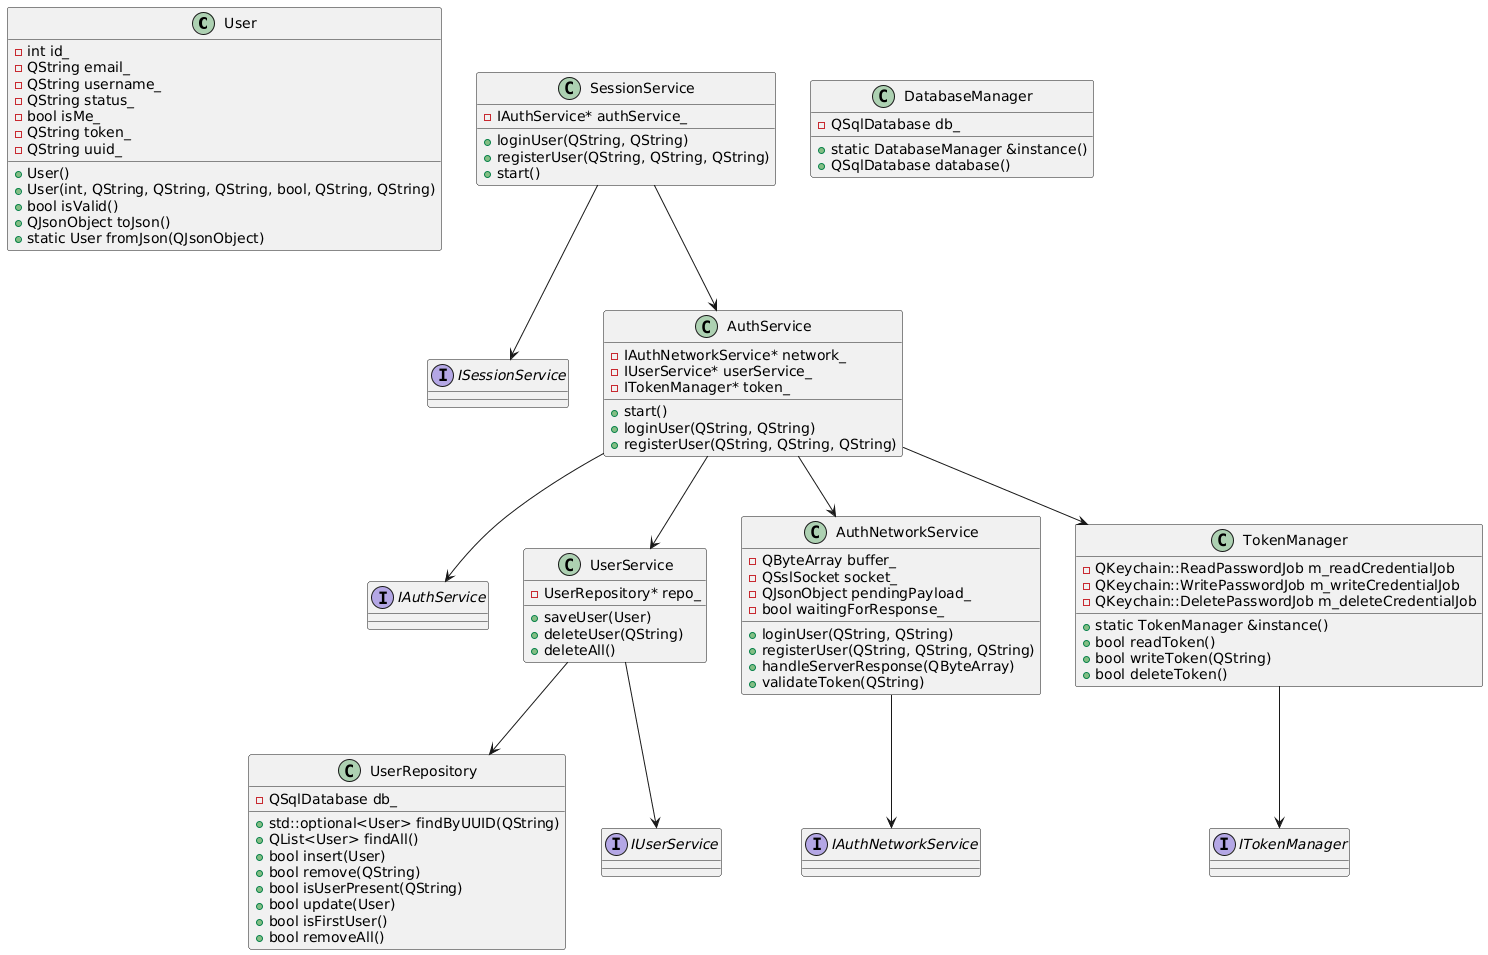

The diagram above was rendered by PlantUML. Its source (embedded in the PNG):
@startuml
' ==== Models ====
class User {
    - int id_
    - QString email_
    - QString username_
    - QString status_
    - bool isMe_
    - QString token_
    - QString uuid_
    + User()
    + User(int, QString, QString, QString, bool, QString, QString)
    + bool isValid()
    + QJsonObject toJson()
    + static User fromJson(QJsonObject)
}

class UserRepository {
    - QSqlDatabase db_
    + std::optional<User> findByUUID(QString)
    + QList<User> findAll()
    + bool insert(User)
    + bool remove(QString)
    + bool isUserPresent(QString)
    + bool update(User)
    + bool isFirstUser()
    + bool removeAll()
}

class DatabaseManager {
    - QSqlDatabase db_
    + static DatabaseManager &instance()
    + QSqlDatabase database()
}

' ==== Services et Interfaces ====
interface IUserService
interface IAuthService
interface IAuthNetworkService
interface ISessionService
interface ITokenManager

class UserService {
    - UserRepository* repo_
    + saveUser(User)
    + deleteUser(QString)
    + deleteAll()
}

class AuthNetworkService {
    - QByteArray buffer_
    - QSslSocket socket_
    - QJsonObject pendingPayload_
    - bool waitingForResponse_
    + loginUser(QString, QString)
    + registerUser(QString, QString, QString)
    + handleServerResponse(QByteArray)
    + validateToken(QString)
}

class TokenManager {
    - QKeychain::ReadPasswordJob m_readCredentialJob
    - QKeychain::WritePasswordJob m_writeCredentialJob
    - QKeychain::DeletePasswordJob m_deleteCredentialJob
    + static TokenManager &instance()
    + bool readToken()
    + bool writeToken(QString)
    + bool deleteToken()
}

class AuthService {
    - IAuthNetworkService* network_
    - IUserService* userService_
    - ITokenManager* token_
    + start()
    + loginUser(QString, QString)
    + registerUser(QString, QString, QString)
}

class SessionService {
    - IAuthService* authService_
    + loginUser(QString, QString)
    + registerUser(QString, QString, QString)
    + start()
}

' ==== Relations ====
UserService --> IUserService
UserService --> UserRepository

AuthNetworkService --> IAuthNetworkService
TokenManager --> ITokenManager
AuthService --> IAuthService
AuthService --> AuthNetworkService
AuthService --> UserService
AuthService --> TokenManager
SessionService --> ISessionService
SessionService --> AuthService
@enduml